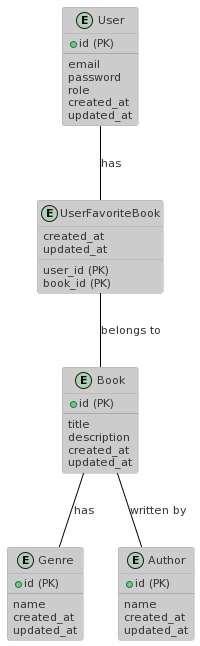

The diagram above was rendered by PlantUML. Its source (embedded in the PNG):
@startuml
!theme reddress-lightblue
entity User {
  + id (PK)
  --
  email
  password
  role
  created_at
  updated_at
}

entity Book {
  + id (PK)
  --
  title
  description
  created_at
  updated_at
}

entity Genre {
  + id (PK)
  --
  name
  created_at
  updated_at
}

entity Author {
  + id (PK)
  --
  name
  created_at
  updated_at
}

entity UserFavoriteBook {
  user_id (PK)
  book_id (PK)
  created_at
  updated_at
}

User -- UserFavoriteBook : has
UserFavoriteBook -- Book : belongs to
Book -- Genre : has
Book -- Author : written by
@enduml